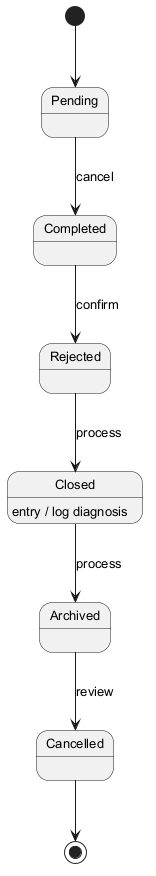

The diagram above was rendered by PlantUML. Its source (embedded in the PNG):
@startuml
skinparam monochrome true
skinparam defaultFontSize 13
[*] --> Pending
Pending --> Completed : cancel
Completed --> Rejected : confirm
Rejected --> Closed : process
Closed --> Archived : process
Closed : entry / log diagnosis
Archived --> Cancelled : review
Cancelled --> [*]
@enduml